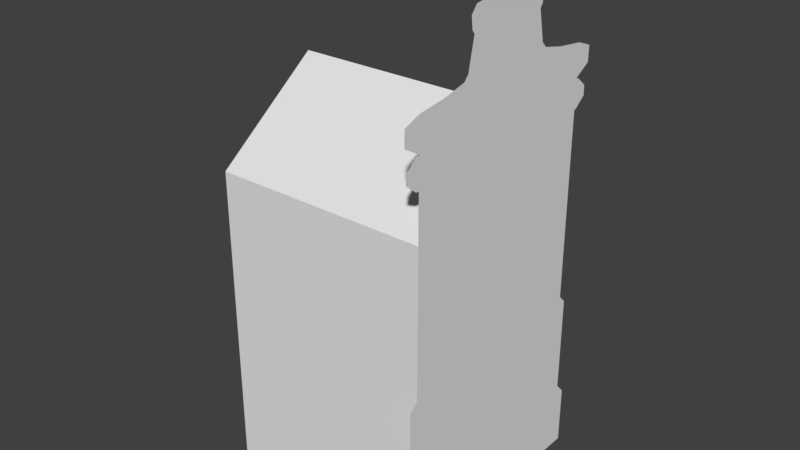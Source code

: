 # Source: house.blend  (saved by Blender 2.78.0; exported with 4.5.12 LTS)
import bpy
from mathutils import Matrix  # noqa: F401  (used for matrix-valued properties, if any)

bpy.ops.wm.read_factory_settings(use_empty=True)
scene = bpy.context.scene
scene.name = 'Scene'

# ---- collections
col_collection_1 = bpy.data.collections.new('Collection 1'); scene.collection.children.link(col_collection_1)

# ---- world
world_world = bpy.data.worlds.new('World'); scene.world = world_world
world_world.color = (0.05088, 0.05088, 0.05088)
world_world.use_sun_shadow = False
world_world.sun_shadow_jitter_overblur = 0.0
world_world.cycles.sampling_method = 'MANUAL'

# ---- meshes
me_plane = bpy.data.meshes.new('Plane')
me_plane.from_pydata([(-1.0, -1.0, 0.0), (1.0, -1.0, 0.0), (-1.0, 1.0, 0.0), (1.0, 1.0, 0.0), (-1.0, -1.0, 2.975), (1.0, -1.0, 2.975), (-1.0, 1.0, 2.975), (1.0, 1.0, 2.975), (-1.0, 0.0, 0.0), (1.0, 0.0, 0.0), (-1.0, 0.0, 3.74), (1.0, 0.0, 3.74), (1.0, -0.9987, 3.972), (1.0, 0.9981, 3.972), (1.0, 0.0, 4.658), (1.0, -1.0, 3.404), (1.0, 0.0, 4.169), (1.0, 1.0, 3.404), (1.0, -0.4656, 4.103), (1.0, -0.4762, 3.8), (1.0, 0.4651, 4.103), (1.0, 0.4764, 3.8), (1.0, -0.2142, 4.551), (1.0, -0.2069, 3.982), (1.0, 0.2142, 4.551), (1.0, 0.2067, 3.982), (1.0, 0.4065, 4.378), (1.0, 0.4078, 3.896), (1.0, -0.4064, 4.378), (1.0, -0.4075, 3.896), (1.0, 0.0, 4.85), (1.0, -0.2675, 4.602), (1.0, 0.2675, 4.602), (1.0, 0.3892, 4.586), (1.0, -0.3892, 4.586), (1.0, -0.2408, 4.567), (1.0, -0.4453, 4.517), (1.0, 0.0, 4.754), (1.0, 0.2408, 4.567), (1.0, 0.4453, 4.517), (1.0, -0.4318, 4.41), (1.0, -0.2225, 4.556), (1.0, 0.0, 4.688), (1.0, 0.2225, 4.556), (1.0, 0.4319, 4.41), (1.0, -0.99, 3.672), (1.0, -1.156, 3.769), (1.0, -1.156, 3.913), (1.0, 0.0, 4.536), (1.0, 0.0, 4.413), (1.0, 0.0, 4.291), (1.0, 1.156, 3.913), (1.0, 1.156, 3.769), (1.0, 0.99, 3.672), (1.0, -0.4701, 4.002), (1.0, -0.4719, 3.938), (1.0, -0.4736, 3.871), (1.0, 0.4701, 4.003), (1.0, 0.472, 3.938), (1.0, 0.4738, 3.871), (1.0, -0.2121, 4.404), (1.0, -0.2059, 4.257), (1.0, -0.2044, 4.119), (1.0, 0.2121, 4.404), (1.0, 0.206, 4.257), (1.0, 0.2042, 4.119), (1.0, 0.3959, 4.245), (1.0, 0.3955, 4.125), (1.0, 0.4048, 4.013), (1.0, -0.3962, 4.245), (1.0, -0.3961, 4.125), (1.0, -0.4049, 4.012), (1.0, -0.1428, 4.586), (1.0, -0.07139, 4.622), (1.0, -0.1392, 4.043), (1.0, -0.07089, 4.105), (1.0, -0.1784, 4.672), (1.0, -0.08918, 4.802), (1.0, -0.08028, 4.692), (1.0, -0.1606, 4.629), (1.0, -0.07416, 4.644), (1.0, -0.1483, 4.6), (1.0, -0.07113, 4.234), (1.0, -0.1392, 4.175), (1.0, -0.07139, 4.364), (1.0, -0.1413, 4.312), (1.0, -0.07139, 4.493), (1.0, -0.1428, 4.45), (1.0, 0.07139, 4.622), (1.0, 0.1428, 4.586), (1.0, 0.07091, 4.105), (1.0, 0.1393, 4.043), (1.0, 0.08918, 4.802), (1.0, 0.1784, 4.672), (1.0, 0.1606, 4.629), (1.0, 0.08028, 4.692), (1.0, 0.1483, 4.6), (1.0, 0.07416, 4.644), (1.0, 0.1393, 4.175), (1.0, 0.07114, 4.234), (1.0, 0.1413, 4.312), (1.0, 0.07139, 4.364), (1.0, 0.1428, 4.45), (1.0, 0.07139, 4.493), (1.0, -0.5078, 4.056), (1.0, -0.5173, 3.765), (1.0, -0.5111, 3.854), (1.0, -0.5223, 3.922), (1.0, -0.5207, 3.992), (1.0, 0.513, 4.055), (1.0, 0.5232, 3.761), (1.0, 0.5164, 3.852), (1.0, 0.5292, 3.92), (1.0, 0.5276, 3.991), (1.0, 0.724, 4.007), (1.0, 0.7735, 3.574), (1.0, 0.7528, 3.75), (1.0, 0.8446, 3.823), (1.0, 0.8288, 3.933), (1.0, -0.7505, 3.751), (1.0, -0.8414, 3.823), (1.0, -0.8258, 3.933), (1.0, -0.7214, 4.007), (1.0, -0.7707, 3.576), (1.0, 1.018, 3.404), (1.0, 1.02, 3.672), (1.0, -1.029, 3.404), (1.0, -1.031, 3.672), (1.0, 0.0, 4.251), (1.0, 0.0, 4.21), (1.0, 0.9933, 3.583), (1.0, 0.9967, 3.494), (1.0, -0.4744, 3.847), (1.0, -0.4753, 3.823), (1.0, 0.4746, 3.847), (1.0, 0.4755, 3.824), (1.0, -0.2052, 4.073), (1.0, -0.2061, 4.028), (1.0, 0.2051, 4.073), (1.0, 0.2059, 4.028), (1.0, 0.4058, 3.974), (1.0, 0.4068, 3.935), (1.0, -0.4058, 3.974), (1.0, -0.4066, 3.935), (1.0, -0.9967, 3.494), (1.0, -0.9933, 3.583), (1.0, -0.07105, 4.191), (1.0, -0.07097, 4.148), (1.0, -0.1392, 4.131), (1.0, -0.1392, 4.087), (1.0, 0.1393, 4.131), (1.0, 0.1393, 4.087), (1.0, 0.07106, 4.191), (1.0, 0.07099, 4.148), (1.0, -0.5132, 3.825), (1.0, -0.5153, 3.795), (1.0, 0.5187, 3.822), (1.0, 0.5209, 3.791), (1.0, 0.7597, 3.691), (1.0, 0.7666, 3.633), (1.0, -0.7573, 3.693), (1.0, -0.764, 3.634), (1.0, 1.127, 3.583), (1.0, 1.13, 3.494), (1.0, -1.142, 3.494), (1.0, -1.138, 3.583), (-1.0, 1.0, 0.6533), (-1.0, 1.0, 1.645), (1.0, 1.0, 1.645), (1.0, 1.0, 0.6533), (1.0, -1.0, 0.6533), (1.0, -1.0, 1.645), (-1.0, -1.0, 1.645), (-1.0, -1.0, 0.6533), (-1.0, 0.0, 0.8212), (-1.0, 0.0, 2.068), (1.0, 0.0, 0.8212), (1.0, 0.0, 2.068), (1.0, 1.074, 0.0), (1.0, 1.074, 1.568), (1.0, 1.074, 0.6533), (1.0, -1.08, 0.0), (1.0, -1.08, 0.6533), (1.0, -1.08, 1.568), (1.0, 1.163, 0.0), (1.0, 1.163, 0.5565), (1.0, -1.167, 0.0), (1.0, -1.167, 0.5565)], [], [(8, 2, 3, 9), (10, 11, 7, 6), (168, 167, 6, 7), (172, 171, 5, 4), (177, 168, 7, 11), (175, 172, 4, 10), (167, 175, 10, 6), (171, 177, 11, 5), (4, 5, 11, 10), (0, 8, 9, 1), (121, 122, 12, 47), (103, 88, 14, 48), (7, 17, 115, 110, 21, 27, 25, 91, 90, 16, 11), (11, 16, 75, 74, 23, 29, 19, 105, 123, 15, 5), (69, 28, 18, 54), (113, 109, 20, 57), (87, 72, 22, 60), (66, 26, 24, 63), (57, 20, 26, 66), (60, 22, 28, 69), (36, 35, 31, 34), (78, 37, 30, 77), (94, 38, 32, 93), (38, 39, 33, 32), (43, 44, 39, 38), (96, 43, 38, 94), (80, 42, 37, 78), (40, 41, 35, 36), (28, 22, 41, 40), (73, 14, 42, 80), (89, 24, 43, 96), (24, 26, 44, 43), (136, 62, 71, 142), (62, 61, 70, 71), (61, 60, 69, 70), (134, 59, 68, 140), (59, 58, 67, 68), (58, 57, 66, 67), (140, 68, 65, 138), (68, 67, 64, 65), (67, 66, 63, 64), (148, 83, 62, 136), (83, 85, 61, 62), (85, 87, 60, 61), (156, 111, 59, 134), (111, 112, 58, 59), (112, 113, 57, 58), (142, 71, 56, 132), (71, 70, 55, 56), (70, 69, 54, 55), (152, 99, 50, 128), (99, 101, 49, 50), (101, 103, 48, 49), (160, 119, 45, 145), (119, 120, 46, 45), (120, 121, 47, 46), (49, 48, 86, 84), (84, 86, 87, 85), (50, 49, 84, 82), (82, 84, 85, 83), (128, 50, 82, 146), (146, 82, 83, 148), (22, 72, 81, 41), (72, 73, 80, 81), (41, 81, 79, 35), (81, 80, 78, 79), (35, 79, 76, 31), (79, 78, 77, 76), (48, 14, 73, 86), (86, 73, 72, 87), (64, 63, 102, 100), (100, 102, 103, 101), (65, 64, 100, 98), (98, 100, 101, 99), (138, 65, 98, 150), (150, 98, 99, 152), (14, 88, 97, 42), (88, 89, 96, 97), (42, 97, 95, 37), (97, 96, 94, 95), (37, 95, 92, 30), (95, 94, 93, 92), (63, 24, 89, 102), (102, 89, 88, 103), (55, 54, 108, 107), (56, 55, 107, 106), (132, 56, 106, 154), (54, 18, 104, 108), (117, 118, 113, 112), (116, 117, 112, 111), (158, 116, 111, 156), (118, 114, 109, 113), (51, 13, 114, 118), (130, 53, 116, 158), (53, 52, 117, 116), (52, 51, 118, 117), (107, 108, 121, 120), (106, 107, 120, 119), (154, 106, 119, 160), (108, 104, 122, 121), (131, 17, 124, 163), (145, 45, 127, 165), (15, 144, 164, 126), (144, 145, 165, 164), (53, 130, 162, 125), (130, 131, 163, 162), (105, 155, 161, 123), (155, 154, 160, 161), (17, 131, 159, 115), (131, 130, 158, 159), (115, 159, 157, 110), (159, 158, 156, 157), (19, 133, 155, 105), (133, 132, 154, 155), (91, 151, 153, 90), (151, 150, 152, 153), (25, 139, 151, 91), (139, 138, 150, 151), (75, 147, 149, 74), (147, 146, 148, 149), (16, 129, 147, 75), (129, 128, 146, 147), (123, 161, 144, 15), (161, 160, 145, 144), (90, 153, 129, 16), (153, 152, 128, 129), (29, 143, 133, 19), (143, 142, 132, 133), (110, 157, 135, 21), (157, 156, 134, 135), (74, 149, 137, 23), (149, 148, 136, 137), (27, 141, 139, 25), (141, 140, 138, 139), (21, 135, 141, 27), (135, 134, 140, 141), (23, 137, 143, 29), (137, 136, 142, 143), (1, 9, 176, 170), (170, 176, 177, 171), (2, 8, 174, 166), (166, 174, 175, 167), (8, 0, 173, 174), (174, 173, 172, 175), (9, 3, 169, 176), (176, 169, 168, 177), (0, 1, 170, 173), (173, 170, 171, 172), (3, 2, 166, 169), (169, 166, 167, 168), (168, 169, 180, 179), (169, 3, 178, 180), (170, 171, 183, 182), (170, 182, 181, 1), (180, 178, 184, 185), (181, 182, 187, 186)])
me_plane.use_remesh_preserve_volume = False
me_plane.use_remesh_preserve_attributes = False
me_plane.use_mirror_vertex_groups = False
me_plane.update()

# ---- objects
ob_plane = bpy.data.objects.new('Plane', me_plane)

# ---- transforms, parenting, visibility, modifiers, constraints
ob_plane.location = (0.0, 0.0, 0.0)
ob_plane.scale = (2.029, 2.029, 2.029)
ob_plane.lineart.crease_threshold = 0.0

# ---- collection membership
col_collection_1.objects.link(ob_plane)

# ---- scene / render settings (as saved in the file)
scene.frame_start = 1; scene.frame_end = 250; scene.frame_set(1)
scene.render.engine = 'BLENDER_EEVEE_NEXT'
scene.render.resolution_percentage = 50
scene.render.dither_intensity = 0.0
scene.cycles.use_denoising = False
scene.cycles.samples = 128
scene.cycles.sampling_pattern = 'TABULATED_SOBOL'
scene.cycles.light_sampling_threshold = 0.0
scene.cycles.use_adaptive_sampling = False
scene.cycles.use_light_tree = False
scene.cycles.blur_glossy = 0.0
scene.cycles.sample_clamp_indirect = 0.0
scene.view_settings.view_transform = 'Standard'
bpy.context.view_layer.update()

# ---- added for rendering (the .blend has no active camera and no usable light): camera, sun
cam_auto = bpy.data.cameras.new('AutoCamera')
cam_auto.lens = 50.0
cam_auto.sensor_width = 36.0
cam_auto.clip_end = 1000.0
ob_auto_camera = bpy.data.objects.new('AutoCamera', cam_auto)
scene.collection.objects.link(ob_auto_camera)
ob_auto_camera.location = (10.7755, -12.9349, 13.5404)
ob_auto_camera.rotation_euler = (1.09748, -7.21219e-08, 0.694738)
scene.camera = ob_auto_camera
light_auto_sun = bpy.data.lights.new('AutoSun', 'SUN')
light_auto_sun.energy = 3.0
light_auto_sun.angle = 0.0523599
ob_auto_sun = bpy.data.objects.new('AutoSun', light_auto_sun)
scene.collection.objects.link(ob_auto_sun)
ob_auto_sun.rotation_euler = (0.872665, 0.174533, 0.523599)
bpy.context.view_layer.update()
